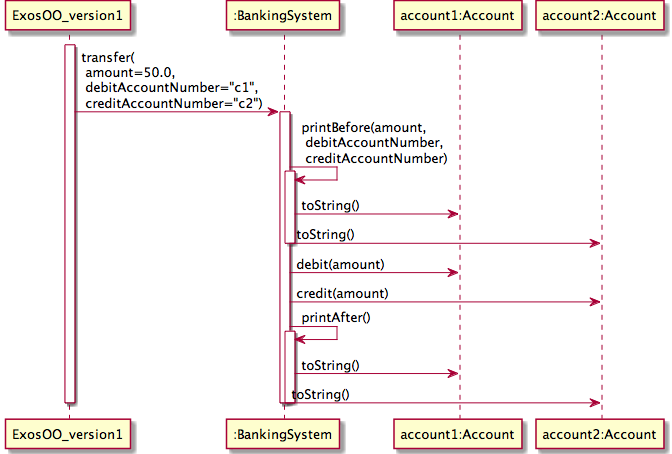

The diagram above was rendered by PlantUML. Its source (embedded in the PNG):
@startuml
participant Main as "ExosOO_version1"
participant BankingSystem as ":BankingSystem"
participant Account1 as "account1:Account"
participant Account2 as "account2:Account"

activate Main

Main -> BankingSystem : transfer(\n amount=50.0, \n debitAccountNumber="c1",\n creditAccountNumber="c2")
activate BankingSystem

BankingSystem -> BankingSystem : printBefore(amount,\n debitAccountNumber,\n creditAccountNumber)
activate BankingSystem
BankingSystem -> Account1 : toString()
BankingSystem -> Account2 : toString()
deactivate BankingSystem

BankingSystem -> Account1 : debit(amount)


BankingSystem -> Account2 : credit(amount)


BankingSystem -> BankingSystem : printAfter()
activate BankingSystem
BankingSystem -> Account1 : toString()
BankingSystem -> Account2 : toString()
deactivate BankingSystem

deactivate BankingSystem

deactivate Main

@enduml